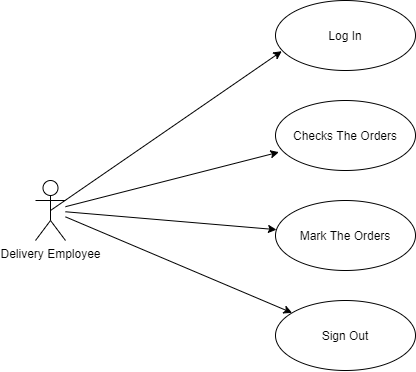

The diagram above was exported from draw.io. Its source (the exported page's mxGraphModel, read from the mxfile embedded in the PNG):
<mxGraphModel dx="1505" dy="696" grid="1" gridSize="10" guides="1" tooltips="1" connect="1" arrows="1" fold="1" page="1" pageScale="1" pageWidth="850" pageHeight="1100" math="0" shadow="0">
  <root>
    <mxCell id="0" />
    <mxCell id="1" parent="0" />
    <mxCell id="w6k6qlJ-WRO5IDbDUug0-1" value="Delivery Employee" style="shape=umlActor;verticalLabelPosition=bottom;labelBackgroundColor=#ffffff;verticalAlign=top;html=1;outlineConnect=0;" vertex="1" parent="1">
      <mxGeometry x="100" y="310" width="30" height="60" as="geometry" />
    </mxCell>
    <mxCell id="w6k6qlJ-WRO5IDbDUug0-2" value="Sign Out" style="ellipse;whiteSpace=wrap;html=1;" vertex="1" parent="1">
      <mxGeometry x="340" y="430" width="140" height="70" as="geometry" />
    </mxCell>
    <mxCell id="w6k6qlJ-WRO5IDbDUug0-3" value="Mark The Orders" style="ellipse;whiteSpace=wrap;html=1;" vertex="1" parent="1">
      <mxGeometry x="340" y="330" width="140" height="70" as="geometry" />
    </mxCell>
    <mxCell id="w6k6qlJ-WRO5IDbDUug0-4" value="Checks The Orders" style="ellipse;whiteSpace=wrap;html=1;" vertex="1" parent="1">
      <mxGeometry x="340" y="230" width="140" height="70" as="geometry" />
    </mxCell>
    <mxCell id="w6k6qlJ-WRO5IDbDUug0-5" value="Log In" style="ellipse;whiteSpace=wrap;html=1;" vertex="1" parent="1">
      <mxGeometry x="340" y="130" width="140" height="70" as="geometry" />
    </mxCell>
    <mxCell id="w6k6qlJ-WRO5IDbDUug0-6" value="" style="endArrow=classic;html=1;exitX=0.5;exitY=0.5;exitDx=0;exitDy=0;exitPerimeter=0;entryX=0.045;entryY=0.724;entryDx=0;entryDy=0;entryPerimeter=0;" edge="1" parent="1" source="w6k6qlJ-WRO5IDbDUug0-1" target="w6k6qlJ-WRO5IDbDUug0-5">
      <mxGeometry width="50" height="50" relative="1" as="geometry">
        <mxPoint x="400" y="450" as="sourcePoint" />
        <mxPoint x="450" y="400" as="targetPoint" />
      </mxGeometry>
    </mxCell>
    <mxCell id="w6k6qlJ-WRO5IDbDUug0-7" value="" style="endArrow=classic;html=1;entryX=0.024;entryY=0.738;entryDx=0;entryDy=0;entryPerimeter=0;" edge="1" parent="1" source="w6k6qlJ-WRO5IDbDUug0-1" target="w6k6qlJ-WRO5IDbDUug0-4">
      <mxGeometry width="50" height="50" relative="1" as="geometry">
        <mxPoint x="400" y="450" as="sourcePoint" />
        <mxPoint x="450" y="400" as="targetPoint" />
      </mxGeometry>
    </mxCell>
    <mxCell id="w6k6qlJ-WRO5IDbDUug0-8" value="" style="endArrow=classic;html=1;" edge="1" parent="1" source="w6k6qlJ-WRO5IDbDUug0-1" target="w6k6qlJ-WRO5IDbDUug0-3">
      <mxGeometry width="50" height="50" relative="1" as="geometry">
        <mxPoint x="400" y="450" as="sourcePoint" />
        <mxPoint x="450" y="400" as="targetPoint" />
      </mxGeometry>
    </mxCell>
    <mxCell id="w6k6qlJ-WRO5IDbDUug0-9" value="" style="endArrow=classic;html=1;" edge="1" parent="1" source="w6k6qlJ-WRO5IDbDUug0-1" target="w6k6qlJ-WRO5IDbDUug0-2">
      <mxGeometry width="50" height="50" relative="1" as="geometry">
        <mxPoint x="400" y="450" as="sourcePoint" />
        <mxPoint x="450" y="400" as="targetPoint" />
      </mxGeometry>
    </mxCell>
  </root>
</mxGraphModel>